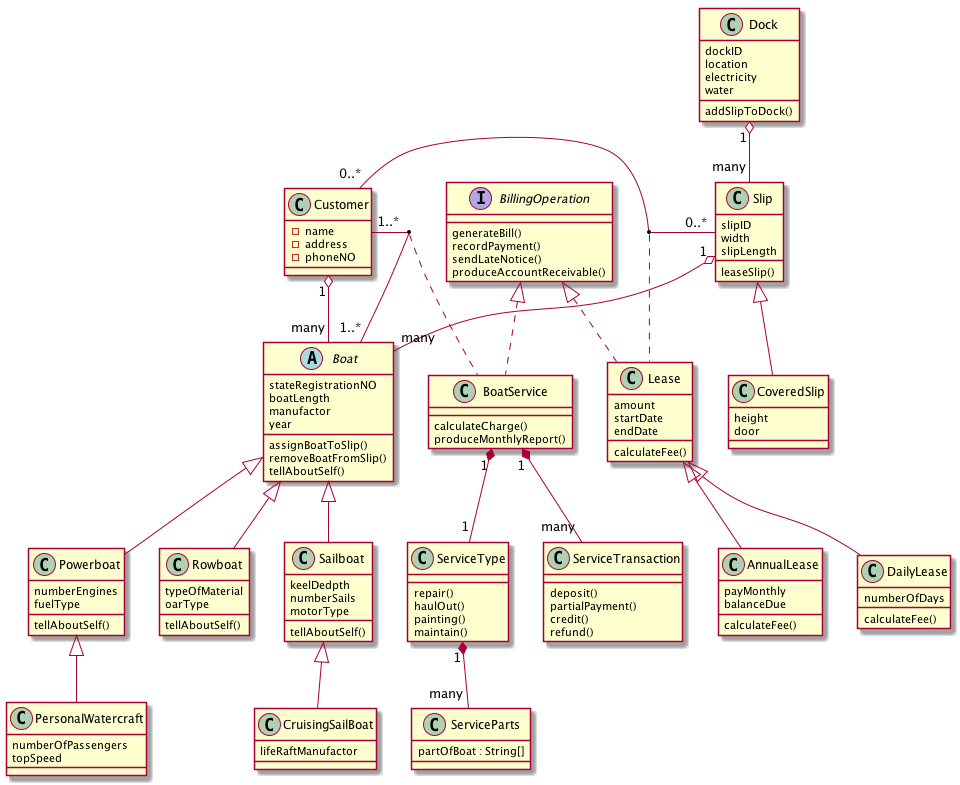

The diagram above was rendered by PlantUML. Its source (embedded in the PNG):
@startuml Bradshaw Marina Case Study Class Diagram

abstract class Lease{
    amount 
    startDate 
    endDate
    calculateFee()
}

class AnnualLease{
    payMonthly 
    balanceDue
    calculateFee()
}

class DailyLease{
    numberOfDays
    calculateFee()
}

abstract class Boat{
    stateRegistrationNO 
    boatLength 
    manufactor 
    year
    assignBoatToSlip()
    removeBoatFromSlip()
    tellAboutSelf()
}

class Sailboat{
    keelDedpth
    numberSails
    motorType
    tellAboutSelf()
}

class Powerboat{
    numberEngines
    fuelType
    tellAboutSelf()
}

class Rowboat{
    typeOfMaterial
    oarType
    tellAboutSelf()
}

class CruisingSailBoat{
    lifeRaftManufactor
}

class PersonalWatercraft{
    numberOfPassengers
    topSpeed
}

class Customer{
    -name
    -address
    -phoneNO
}

class Slip{
    slipID 
    width 
    slipLength
    leaseSlip()
}

class CoveredSlip{
    height 
    door
}

class Dock{
    dockID
    location
    electricity
    water
    addSlipToDock()
}

class BoatService{
    calculateCharge()
    produceMonthlyReport()
}

class ServiceType{
    repair()
    haulOut()
    painting()
    maintain()
}

class ServiceParts{
    partOfBoat : String[]
}


class ServiceTransaction{
    deposit()
    partialPayment()
    credit()
    refund()
}

interface BillingOperation{
    generateBill()
    recordPayment()
    sendLateNotice()
    produceAccountReceivable()
}


Customer "0..*" - "0..*" Slip
(Customer, Slip) .. Lease

Boat <|-- Sailboat
Boat <|-- Powerboat
Boat <|-- Rowboat

Sailboat <|-- CruisingSailBoat
Powerboat <|-- PersonalWatercraft

Slip <|-- CoveredSlip

Lease <|-- AnnualLease
Lease <|-- DailyLease

Customer "1" o-- "many" Boat
Dock "1" o-- "many" Slip
Slip "1" o-- "many" Boat

Customer "1..*" - "1..*" Boat
(Customer, Boat) .. BoatService

class BoatService implements BillingOperation
class Lease implements BillingOperation

BoatService "1" *-- "many" ServiceTransaction
BoatService "1" *-- "1" ServiceType
ServiceType "1" *-- "many" ServiceParts


@enduml